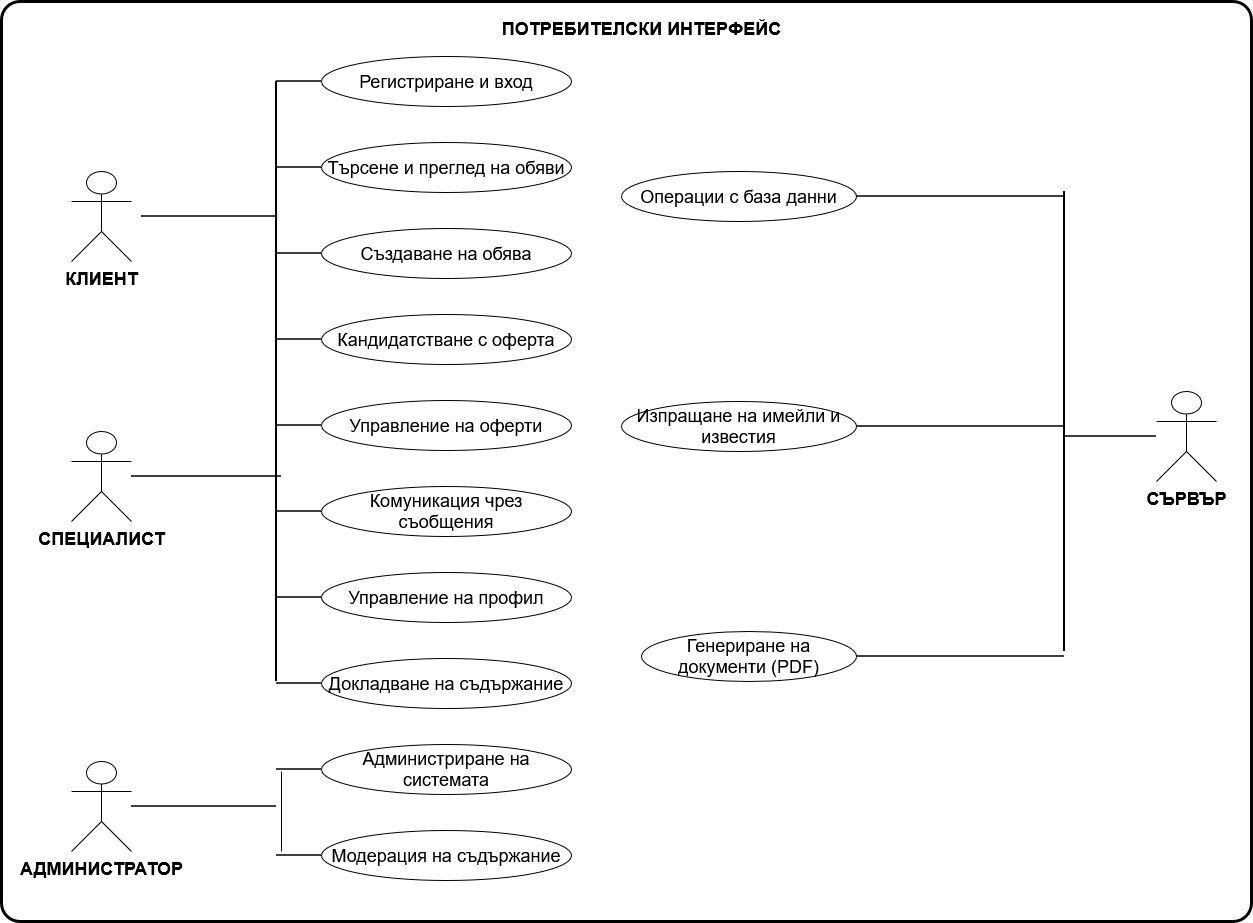

The diagram above was exported from draw.io. Its source (the exported page's mxGraphModel, read from the mxfile embedded in the PNG):
<mxGraphModel dx="2279" dy="663" grid="1" gridSize="10" guides="1" tooltips="1" connect="1" arrows="1" fold="1" page="1" pageScale="1" pageWidth="850" pageHeight="1100" math="0" shadow="0">
  <root>
    <mxCell id="0" />
    <mxCell id="1" parent="0" />
    <mxCell id="B4I0aY49-JRdnUvDe1Jm-1" parent="1" style="rounded=1;whiteSpace=wrap;html=1;arcSize=2;fillColor=none;strokeColor=#000000;strokeWidth=3;" value="" vertex="1">
      <mxGeometry height="920" width="1250" x="-50" y="50" as="geometry" />
    </mxCell>
    <mxCell id="B4I0aY49-JRdnUvDe1Jm-2" parent="1" style="text;html=1;strokeColor=none;fillColor=none;align=center;fontSize=18;fontStyle=1;" value="ПОТРЕБИТЕЛСКИ ИНТЕРФЕЙС" vertex="1">
      <mxGeometry height="30" width="620" x="280" y="60" as="geometry" />
    </mxCell>
    <mxCell id="B4I0aY49-JRdnUvDe1Jm-3" edge="1" parent="1" style="endArrow=none;html=1;strokeColor=#000000;strokeWidth=2;" value="">
      <mxGeometry relative="1" as="geometry">
        <mxPoint x="225" y="130" as="sourcePoint" />
        <mxPoint x="225" y="730" as="targetPoint" />
      </mxGeometry>
    </mxCell>
    <mxCell id="B4I0aY49-JRdnUvDe1Jm-4" edge="1" parent="1" style="endArrow=none;html=1;strokeColor=#000000;strokeWidth=2;" value="">
      <mxGeometry relative="1" as="geometry">
        <mxPoint x="1013" y="240" as="sourcePoint" />
        <mxPoint x="1013" y="700" as="targetPoint" />
      </mxGeometry>
    </mxCell>
    <mxCell id="B4I0aY49-JRdnUvDe1Jm-5" parent="1" style="shape=umlActor;verticalLabelPosition=bottom;verticalAlign=top;html=1;outlineConnect=0;fillColor=#ffffff;strokeColor=#000000;fontSize=12;" value="&lt;b&gt;&lt;font style=&quot;font-size: 18px;&quot;&gt;КЛИЕНТ&lt;/font&gt;&lt;/b&gt;" vertex="1">
      <mxGeometry height="90" width="60" x="20" y="220" as="geometry" />
    </mxCell>
    <mxCell id="B4I0aY49-JRdnUvDe1Jm-6" edge="1" parent="1" style="endArrow=none;html=1;strokeColor=#000000;strokeWidth=1.5;" value="">
      <mxGeometry relative="1" as="geometry">
        <mxPoint x="90" y="265" as="sourcePoint" />
        <mxPoint x="225" y="265" as="targetPoint" />
      </mxGeometry>
    </mxCell>
    <mxCell id="B4I0aY49-JRdnUvDe1Jm-7" parent="1" style="shape=umlActor;verticalLabelPosition=bottom;verticalAlign=top;html=1;outlineConnect=0;fillColor=#ffffff;strokeColor=#000000;fontSize=12;" value="&lt;font style=&quot;font-size: 18px;&quot;&gt;&lt;b&gt;СПЕЦИАЛИСТ&lt;/b&gt;&lt;/font&gt;" vertex="1">
      <mxGeometry height="90" width="60" x="20" y="480" as="geometry" />
    </mxCell>
    <mxCell id="B4I0aY49-JRdnUvDe1Jm-8" edge="1" parent="1" style="endArrow=none;html=1;strokeColor=#000000;strokeWidth=1.5;" value="">
      <mxGeometry relative="1" as="geometry">
        <mxPoint x="80" y="525" as="sourcePoint" />
        <mxPoint x="230" y="525" as="targetPoint" />
      </mxGeometry>
    </mxCell>
    <mxCell id="B4I0aY49-JRdnUvDe1Jm-9" parent="1" style="shape=umlActor;verticalLabelPosition=bottom;verticalAlign=top;html=1;outlineConnect=0;fillColor=#ffffff;strokeColor=#000000;fontSize=12;" value="&lt;font style=&quot;font-size: 18px;&quot;&gt;&lt;b&gt;АДМИНИСТРАТОР&lt;/b&gt;&lt;/font&gt;" vertex="1">
      <mxGeometry height="90" width="60" x="20" y="810" as="geometry" />
    </mxCell>
    <mxCell id="B4I0aY49-JRdnUvDe1Jm-10" edge="1" parent="1" source="B4I0aY49-JRdnUvDe1Jm-9" style="endArrow=none;html=1;strokeColor=#000000;strokeWidth=1.5;" value="">
      <mxGeometry relative="1" as="geometry">
        <mxPoint x="115" y="765" as="sourcePoint" />
        <mxPoint x="225" y="855" as="targetPoint" />
      </mxGeometry>
    </mxCell>
    <mxCell id="B4I0aY49-JRdnUvDe1Jm-11" parent="1" style="shape=umlActor;verticalLabelPosition=bottom;verticalAlign=top;html=1;outlineConnect=0;fillColor=#ffffff;strokeColor=#000000;fontSize=12;" value="&lt;b&gt;&lt;font style=&quot;font-size: 18px;&quot;&gt;СЪРВЪР&lt;/font&gt;&lt;/b&gt;" vertex="1">
      <mxGeometry height="90" width="60" x="1105" y="440" as="geometry" />
    </mxCell>
    <mxCell id="B4I0aY49-JRdnUvDe1Jm-12" edge="1" parent="1" style="endArrow=none;html=1;strokeColor=#000000;strokeWidth=1.5;" value="">
      <mxGeometry relative="1" as="geometry">
        <mxPoint x="1013" y="485" as="sourcePoint" />
        <mxPoint x="1105" y="485" as="targetPoint" />
      </mxGeometry>
    </mxCell>
    <mxCell id="B4I0aY49-JRdnUvDe1Jm-13" parent="1" style="ellipse;whiteSpace=wrap;html=1;fillColor=#ffffff;strokeColor=#000000;fontSize=12;" value="&lt;font style=&quot;font-size: 18px;&quot;&gt;Регистриране и вход&lt;/font&gt;" vertex="1">
      <mxGeometry height="50" width="250" x="270" y="105" as="geometry" />
    </mxCell>
    <mxCell id="B4I0aY49-JRdnUvDe1Jm-14" edge="1" parent="1" style="endArrow=none;html=1;strokeColor=#000000;strokeWidth=1.5;" value="">
      <mxGeometry relative="1" as="geometry">
        <mxPoint x="225" y="130" as="sourcePoint" />
        <mxPoint x="270" y="130" as="targetPoint" />
      </mxGeometry>
    </mxCell>
    <mxCell id="B4I0aY49-JRdnUvDe1Jm-15" parent="1" style="ellipse;whiteSpace=wrap;html=1;fillColor=#ffffff;strokeColor=#000000;fontSize=12;" value="&lt;font style=&quot;font-size: 18px;&quot;&gt;Търсене и преглед на обяви&lt;/font&gt;" vertex="1">
      <mxGeometry height="50" width="250" x="270" y="191" as="geometry" />
    </mxCell>
    <mxCell id="B4I0aY49-JRdnUvDe1Jm-16" edge="1" parent="1" style="endArrow=none;html=1;strokeColor=#000000;strokeWidth=1.5;" value="">
      <mxGeometry relative="1" as="geometry">
        <mxPoint x="225" y="216" as="sourcePoint" />
        <mxPoint x="270" y="216" as="targetPoint" />
      </mxGeometry>
    </mxCell>
    <mxCell id="B4I0aY49-JRdnUvDe1Jm-17" parent="1" style="ellipse;whiteSpace=wrap;html=1;fillColor=#ffffff;strokeColor=#000000;fontSize=12;" value="&lt;font style=&quot;font-size: 18px;&quot;&gt;Създаване на обява&lt;/font&gt;" vertex="1">
      <mxGeometry height="50" width="250" x="270" y="277" as="geometry" />
    </mxCell>
    <mxCell id="B4I0aY49-JRdnUvDe1Jm-18" edge="1" parent="1" style="endArrow=none;html=1;strokeColor=#000000;strokeWidth=1.5;" value="">
      <mxGeometry relative="1" as="geometry">
        <mxPoint x="225" y="302" as="sourcePoint" />
        <mxPoint x="270" y="302" as="targetPoint" />
      </mxGeometry>
    </mxCell>
    <mxCell id="B4I0aY49-JRdnUvDe1Jm-19" parent="1" style="ellipse;whiteSpace=wrap;html=1;fillColor=#ffffff;strokeColor=#000000;fontSize=12;" value="&lt;font style=&quot;font-size: 18px;&quot;&gt;Кандидатстване с оферта&lt;/font&gt;" vertex="1">
      <mxGeometry height="50" width="250" x="270" y="363" as="geometry" />
    </mxCell>
    <mxCell id="B4I0aY49-JRdnUvDe1Jm-20" edge="1" parent="1" style="endArrow=none;html=1;strokeColor=#000000;strokeWidth=1.5;" value="">
      <mxGeometry relative="1" as="geometry">
        <mxPoint x="225" y="388" as="sourcePoint" />
        <mxPoint x="270" y="388" as="targetPoint" />
      </mxGeometry>
    </mxCell>
    <mxCell id="B4I0aY49-JRdnUvDe1Jm-21" parent="1" style="ellipse;whiteSpace=wrap;html=1;fillColor=#ffffff;strokeColor=#000000;fontSize=12;" value="&lt;font style=&quot;font-size: 18px;&quot;&gt;Управление на оферти&lt;/font&gt;" vertex="1">
      <mxGeometry height="50" width="250" x="270" y="449" as="geometry" />
    </mxCell>
    <mxCell id="B4I0aY49-JRdnUvDe1Jm-22" edge="1" parent="1" style="endArrow=none;html=1;strokeColor=#000000;strokeWidth=1.5;" value="">
      <mxGeometry relative="1" as="geometry">
        <mxPoint x="225" y="474" as="sourcePoint" />
        <mxPoint x="270" y="474" as="targetPoint" />
      </mxGeometry>
    </mxCell>
    <mxCell id="B4I0aY49-JRdnUvDe1Jm-23" parent="1" style="ellipse;whiteSpace=wrap;html=1;fillColor=#ffffff;strokeColor=#000000;fontSize=12;" value="&lt;font style=&quot;font-size: 18px;&quot;&gt;Комуникация чрез съобщения&lt;/font&gt;" vertex="1">
      <mxGeometry height="50" width="250" x="270" y="535" as="geometry" />
    </mxCell>
    <mxCell id="B4I0aY49-JRdnUvDe1Jm-24" edge="1" parent="1" style="endArrow=none;html=1;strokeColor=#000000;strokeWidth=1.5;" value="">
      <mxGeometry relative="1" as="geometry">
        <mxPoint x="225" y="560" as="sourcePoint" />
        <mxPoint x="270" y="560" as="targetPoint" />
      </mxGeometry>
    </mxCell>
    <mxCell id="B4I0aY49-JRdnUvDe1Jm-25" parent="1" style="ellipse;whiteSpace=wrap;html=1;fillColor=#ffffff;strokeColor=#000000;fontSize=12;" value="&lt;font style=&quot;font-size: 18px;&quot;&gt;Управление на профил&lt;/font&gt;" vertex="1">
      <mxGeometry height="50" width="250" x="270" y="621" as="geometry" />
    </mxCell>
    <mxCell id="B4I0aY49-JRdnUvDe1Jm-26" edge="1" parent="1" style="endArrow=none;html=1;strokeColor=#000000;strokeWidth=1.5;" value="">
      <mxGeometry relative="1" as="geometry">
        <mxPoint x="225" y="646" as="sourcePoint" />
        <mxPoint x="270" y="646" as="targetPoint" />
      </mxGeometry>
    </mxCell>
    <mxCell id="B4I0aY49-JRdnUvDe1Jm-27" parent="1" style="ellipse;whiteSpace=wrap;html=1;fillColor=#ffffff;strokeColor=#000000;fontSize=12;" value="&lt;font style=&quot;font-size: 18px;&quot;&gt;Докладване на съдържание&lt;/font&gt;" vertex="1">
      <mxGeometry height="50" width="250" x="270" y="707" as="geometry" />
    </mxCell>
    <mxCell id="B4I0aY49-JRdnUvDe1Jm-28" edge="1" parent="1" style="endArrow=none;html=1;strokeColor=#000000;strokeWidth=1.5;" value="">
      <mxGeometry relative="1" as="geometry">
        <mxPoint x="225" y="732" as="sourcePoint" />
        <mxPoint x="270" y="732" as="targetPoint" />
      </mxGeometry>
    </mxCell>
    <mxCell id="B4I0aY49-JRdnUvDe1Jm-29" parent="1" style="ellipse;whiteSpace=wrap;html=1;fillColor=#ffffff;strokeColor=#000000;fontSize=12;" value="&lt;font style=&quot;font-size: 18px;&quot;&gt;Администриране на системата&lt;/font&gt;" vertex="1">
      <mxGeometry height="50" width="250" x="270" y="793" as="geometry" />
    </mxCell>
    <mxCell id="B4I0aY49-JRdnUvDe1Jm-30" edge="1" parent="1" style="endArrow=none;html=1;strokeColor=#000000;strokeWidth=1.5;" value="">
      <mxGeometry relative="1" as="geometry">
        <mxPoint x="225" y="818" as="sourcePoint" />
        <mxPoint x="270" y="818" as="targetPoint" />
      </mxGeometry>
    </mxCell>
    <mxCell id="B4I0aY49-JRdnUvDe1Jm-31" parent="1" style="ellipse;whiteSpace=wrap;html=1;fillColor=#ffffff;strokeColor=#000000;fontSize=12;" value="&lt;font style=&quot;font-size: 18px;&quot;&gt;Модерация на съдържание&lt;/font&gt;" vertex="1">
      <mxGeometry height="50" width="250" x="270" y="879" as="geometry" />
    </mxCell>
    <mxCell id="B4I0aY49-JRdnUvDe1Jm-32" edge="1" parent="1" style="endArrow=none;html=1;strokeColor=#000000;strokeWidth=1.5;" value="">
      <mxGeometry relative="1" as="geometry">
        <mxPoint x="225" y="904" as="sourcePoint" />
        <mxPoint x="270" y="904" as="targetPoint" />
      </mxGeometry>
    </mxCell>
    <mxCell id="B4I0aY49-JRdnUvDe1Jm-33" parent="1" style="ellipse;whiteSpace=wrap;html=1;fillColor=#ffffff;strokeColor=#000000;fontSize=12;" value="&lt;font style=&quot;font-size: 18px;&quot;&gt;Операции с база данни&lt;/font&gt;" vertex="1">
      <mxGeometry height="50" width="235" x="570" y="220" as="geometry" />
    </mxCell>
    <mxCell id="B4I0aY49-JRdnUvDe1Jm-34" edge="1" parent="1" style="endArrow=none;html=1;strokeColor=#000000;strokeWidth=1.5;" value="">
      <mxGeometry relative="1" as="geometry">
        <mxPoint x="805" y="245" as="sourcePoint" />
        <mxPoint x="1013" y="245" as="targetPoint" />
      </mxGeometry>
    </mxCell>
    <mxCell id="B4I0aY49-JRdnUvDe1Jm-35" parent="1" style="ellipse;whiteSpace=wrap;html=1;fillColor=#ffffff;strokeColor=#000000;fontSize=12;" value="&lt;font style=&quot;font-size: 18px;&quot;&gt;Изпращане на имейли и известия&lt;/font&gt;" vertex="1">
      <mxGeometry height="50" width="235" x="570" y="450" as="geometry" />
    </mxCell>
    <mxCell id="B4I0aY49-JRdnUvDe1Jm-36" edge="1" parent="1" style="endArrow=none;html=1;strokeColor=#000000;strokeWidth=1.5;" value="">
      <mxGeometry relative="1" as="geometry">
        <mxPoint x="805" y="475" as="sourcePoint" />
        <mxPoint x="1013" y="475" as="targetPoint" />
      </mxGeometry>
    </mxCell>
    <mxCell id="B4I0aY49-JRdnUvDe1Jm-37" parent="1" style="ellipse;whiteSpace=wrap;html=1;fillColor=#ffffff;strokeColor=#000000;fontSize=12;" value="&lt;font style=&quot;font-size: 18px;&quot;&gt;Генериране на документи (PDF)&lt;/font&gt;" vertex="1">
      <mxGeometry height="50" width="215" x="590" y="680" as="geometry" />
    </mxCell>
    <mxCell id="B4I0aY49-JRdnUvDe1Jm-38" edge="1" parent="1" style="endArrow=none;html=1;strokeColor=#000000;strokeWidth=1.5;" value="">
      <mxGeometry relative="1" as="geometry">
        <mxPoint x="805" y="705" as="sourcePoint" />
        <mxPoint x="1013" y="705" as="targetPoint" />
      </mxGeometry>
    </mxCell>
    <mxCell id="B4I0aY49-JRdnUvDe1Jm-39" edge="1" parent="1" style="endArrow=none;html=1;rounded=0;" value="">
      <mxGeometry height="50" relative="1" width="50" as="geometry">
        <mxPoint x="230" y="900" as="sourcePoint" />
        <mxPoint x="230" y="820" as="targetPoint" />
      </mxGeometry>
    </mxCell>
  </root>
</mxGraphModel>